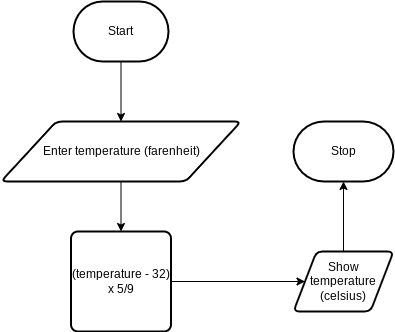

The diagram above was exported from draw.io. Its source (the exported page's mxGraphModel, read from the mxfile embedded in the PNG):
<mxGraphModel dx="594" dy="561" grid="1" gridSize="10" guides="1" tooltips="1" connect="1" arrows="1" fold="1" page="1" pageScale="1" pageWidth="850" pageHeight="1100" math="0" shadow="0">
  <root>
    <mxCell id="0" />
    <mxCell id="1" parent="0" />
    <mxCell id="4" value="" style="edgeStyle=none;html=1;" edge="1" parent="1" source="2" target="3">
      <mxGeometry relative="1" as="geometry" />
    </mxCell>
    <mxCell id="2" value="Start" style="strokeWidth=2;html=1;shape=mxgraph.flowchart.terminator;whiteSpace=wrap;" vertex="1" parent="1">
      <mxGeometry x="380" y="40" width="95" height="60" as="geometry" />
    </mxCell>
    <mxCell id="7" value="" style="edgeStyle=none;html=1;" edge="1" parent="1" source="3" target="6">
      <mxGeometry relative="1" as="geometry" />
    </mxCell>
    <mxCell id="3" value="Enter temperature (farenheit)" style="shape=parallelogram;html=1;strokeWidth=2;perimeter=parallelogramPerimeter;whiteSpace=wrap;rounded=1;arcSize=12;size=0.23;" vertex="1" parent="1">
      <mxGeometry x="307.5" y="160" width="240" height="60" as="geometry" />
    </mxCell>
    <mxCell id="9" value="" style="edgeStyle=none;html=1;" edge="1" parent="1" source="6" target="8">
      <mxGeometry relative="1" as="geometry" />
    </mxCell>
    <mxCell id="6" value="(temperature - 32) x 5/9" style="rounded=1;whiteSpace=wrap;html=1;absoluteArcSize=1;arcSize=14;strokeWidth=2;" vertex="1" parent="1">
      <mxGeometry x="377.5" y="270" width="100" height="100" as="geometry" />
    </mxCell>
    <mxCell id="11" value="" style="edgeStyle=none;html=1;" edge="1" parent="1" source="8" target="10">
      <mxGeometry relative="1" as="geometry" />
    </mxCell>
    <mxCell id="8" value="Show temperature (celsius)" style="shape=parallelogram;html=1;strokeWidth=2;perimeter=parallelogramPerimeter;whiteSpace=wrap;rounded=1;arcSize=12;size=0.23;" vertex="1" parent="1">
      <mxGeometry x="600" y="290" width="100" height="60" as="geometry" />
    </mxCell>
    <mxCell id="10" value="Stop" style="strokeWidth=2;html=1;shape=mxgraph.flowchart.terminator;whiteSpace=wrap;" vertex="1" parent="1">
      <mxGeometry x="600" y="160" width="100" height="60" as="geometry" />
    </mxCell>
  </root>
</mxGraphModel>